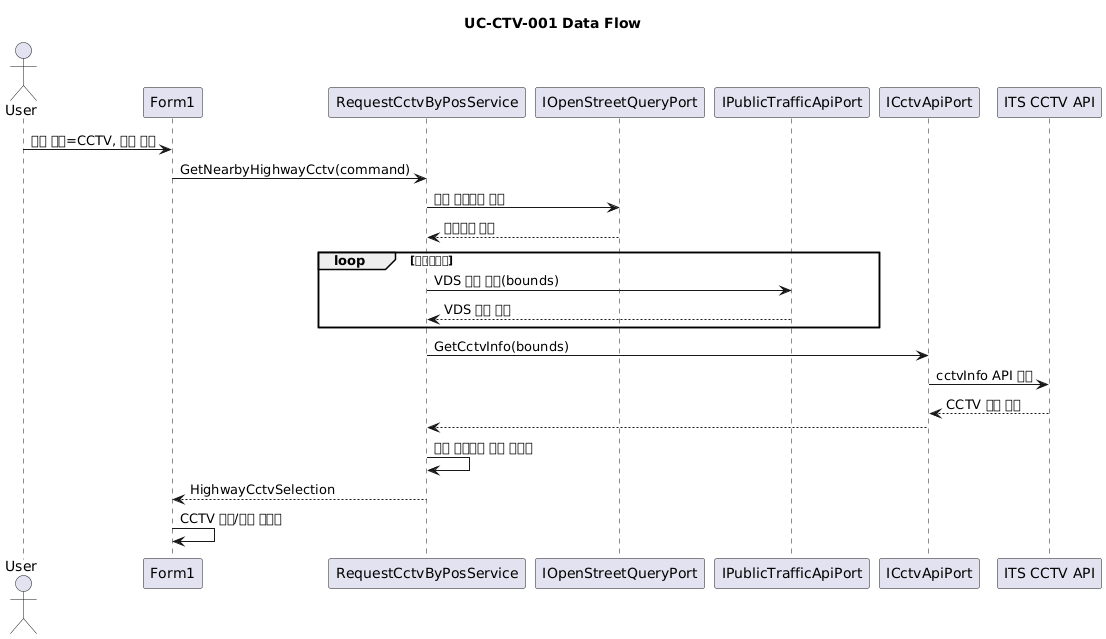

The diagram above was rendered by PlantUML. Its source (embedded in the PNG):
@startuml
title UC-CTV-001 Data Flow

actor User
participant Form1
participant "RequestCctvByPosService" as CctvSvc
participant "IOpenStreetQueryPort" as OpenStreetPort
participant "IPublicTrafficApiPort" as TrafficApiPort
participant "ICctvApiPort" as CctvApiPort
participant "ITS CCTV API" as CctvApi

User -> Form1 : 패널 모드=CCTV, 지도 클릭
Form1 -> CctvSvc : GetNearbyHighwayCctv(command)

CctvSvc -> OpenStreetPort : 인접 고속도로 조회
OpenStreetPort --> CctvSvc : 고속도로 후보

loop 고속도로별
  CctvSvc -> TrafficApiPort : VDS 결과 조회(bounds)
  TrafficApiPort --> CctvSvc : VDS 위치 목록
end

CctvSvc -> CctvApiPort : GetCctvInfo(bounds)
CctvApiPort -> CctvApi : cctvInfo API 호출
CctvApi --> CctvApiPort : CCTV 후보 목록
CctvApiPort --> CctvSvc

CctvSvc -> CctvSvc : 근접 고속도로 기준 필터링
CctvSvc --> Form1 : HighwayCctvSelection
Form1 -> Form1 : CCTV 카드/마커 렌더링
@enduml